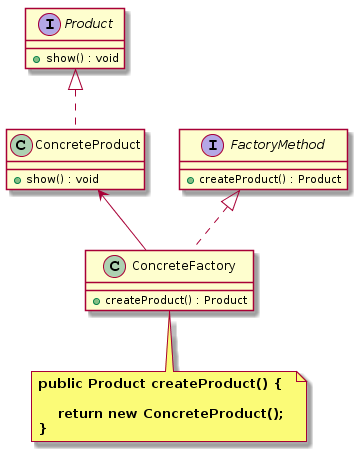

The diagram above was rendered by PlantUML. Its source (embedded in the PNG):
@startuml
interface Product {
    + show() : void
}

interface FactoryMethod {
    + createProduct() : Product
}

class ConcreteProduct {
  + show() : void
}
Product <|.. ConcreteProduct

class ConcreteFactory {
   + createProduct() : Product
}
FactoryMethod <|.. ConcreteFactory

ConcreteProduct <-- ConcreteFactory

note bottom  of ConcreteFactory
  <b>public Product createProduct() {  </b>
  
  <b>    return new ConcreteProduct(); </b>
  <b>} </b>
end note
@enduml